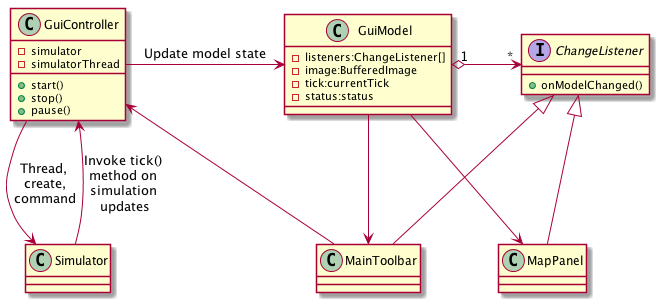

The diagram above was rendered by PlantUML. Its source (embedded in the PNG):
@startuml

class GuiModel {
  -listeners:ChangeListener[]
  -image:BufferedImage
  -tick:currentTick
  -status:status
}

interface ChangeListener {
 +onModelChanged()
}

GuiModel "1" o-> "*" ChangeListener

class GuiController {
 -simulator
 -simulatorThread
 +start()
 +stop()
 +pause()
}

class Simulator {
}
GuiController --> Simulator: Thread, \ncreate,\ncommand
Simulator --> GuiController: Invoke tick() \nmethod on \nsimulation \nupdates


GuiController -> GuiModel: Update model state

class MainToolbar {
}

class MapPanel {
}

ChangeListener <|-- MainToolbar
ChangeListener <|-- MapPanel

MainToolbar <-- GuiModel
MapPanel <-- GuiModel

MainToolbar --> GuiController
@enduml